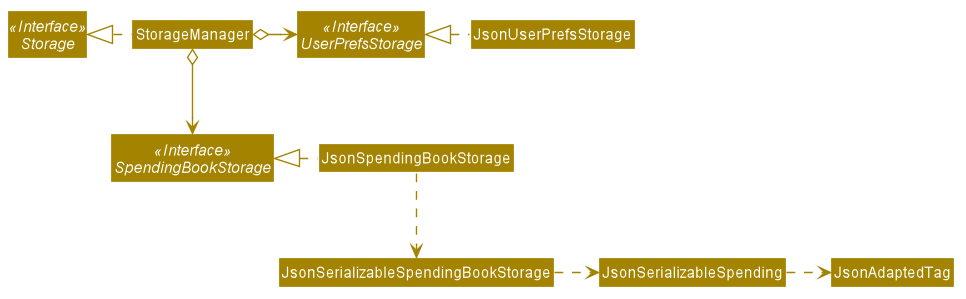

The diagram above was rendered by PlantUML. Its source (embedded in the PNG):
@startuml








skinparam BackgroundColor #FFFFFFF

skinparam Shadowing false

skinparam Class {
    FontColor #FFFFFF
    BorderThickness 1
    BorderColor #FFFFFF
    StereotypeFontColor #FFFFFF
    FontName Arial
}

skinparam Actor {
    BorderColor #000000
    Color #000000
    FontName Arial
}

skinparam Sequence {
    MessageAlign center
    BoxFontSize 15
    BoxPadding 0
    BoxFontColor #FFFFFF
    FontName Arial
}

skinparam Participant {
    FontColor #FFFFFFF
    Padding 20
}

skinparam MinClassWidth 50
skinparam ParticipantPadding 10
skinparam Shadowing false
skinparam DefaultTextAlignment center
skinparam packageStyle Rectangle

hide footbox
hide members
hide circle
skinparam arrowThickness 1.1
skinparam arrowColor #A38300
skinparam classBackgroundColor #A38300

Interface Storage <<Interface>>
Interface UserPrefsStorage <<Interface>>
Interface SpendingBookStorage <<Interface>>

Class StorageManager
Class JsonUserPrefsStorage
Class JsonSpendingBookStorage

StorageManager .left.|> Storage
StorageManager o-right-> UserPrefsStorage
StorageManager o--> SpendingBookStorage

JsonUserPrefsStorage .left.|> UserPrefsStorage
JsonSpendingBookStorage .left.|> SpendingBookStorage
JsonSpendingBookStorage .down.> JsonSerializableSpendingBookStorage
JsonSerializableSpendingBookStorage .right.> JsonSerializableSpending
JsonSerializableSpending .right.> JsonAdaptedTag
@enduml